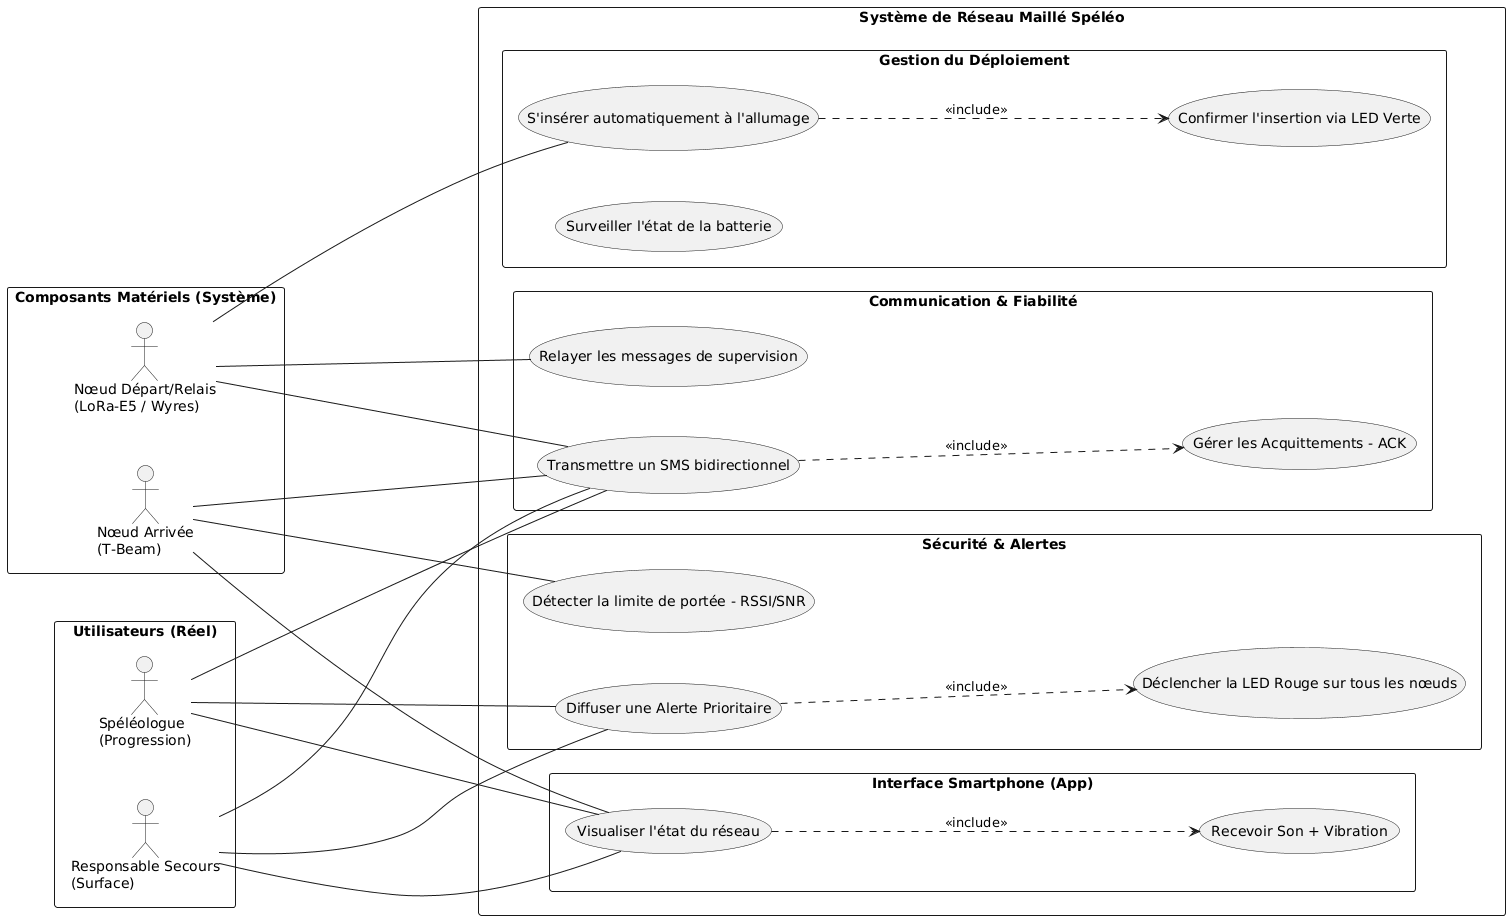

The diagram above was rendered by PlantUML. Its source (embedded in the PNG):
@startuml
left to right direction
skinparam packageStyle rectangle
skinparam shadowing false

' --- AJUSTEMENT DE L'ESPACE HORIZONTAL ---
' Augmente cette valeur pour écarter les box de gauche de celle de droite
skinparam ranksep 250
' Ajuste l'espace vertical entre les acteurs pour éviter les croisements
skinparam nodesep 50

' --- ZONE GAUCHE : LES ACTEURS ---

package "Composants Matériels (Système)" {
  actor "Nœud Départ/Relais\n(LoRa-E5 / Wyres)" as Relay
  actor "Nœud Arrivée\n(T-Beam)" as TBeam
}

package "Utilisateurs (Réel)" {
  actor "Spéléologue\n(Progression)" as UserInt
  actor "Responsable Secours\n(Surface)" as UserExt
}

' --- ZONE DROITE : LE SYSTÈME ---

rectangle "Système de Réseau Maillé Spéléo" {

  package "Gestion du Déploiement" {
    (S'insérer automatiquement à l'allumage) as UC1
    (Confirmer l'insertion via LED Verte) as UC2
    (Surveiller l'état de la batterie) as UC3
    UC1 ..> UC2 : <<include>>
  }

  package "Communication & Fiabilité" {
    (Transmettre un SMS bidirectionnel) as UC4
    (Gérer les Acquittements - ACK) as UC5
    (Relayer les messages de supervision) as UC6
    UC4 ..> UC5 : <<include>>
  }

  package "Sécurité & Alertes" {
    (Détecter la limite de portée - RSSI/SNR) as UC7
    (Diffuser une Alerte Prioritaire) as UC8
    (Déclencher la LED Rouge sur tous les nœuds) as UC9
    UC8 ..> UC9 : <<include>>
  }

  package "Interface Smartphone (App)" {
    (Visualiser l'état du réseau) as UC10
    (Recevoir Son + Vibration) as UC11
    UC10 ..> UC11 : <<include>>
  }
}

' --- LIAISONS ---

Relay -- UC1
Relay -- UC4
Relay -- UC6

TBeam -- UC4
TBeam -- UC7
TBeam -- UC10

UserInt -- UC4
UserInt -- UC8
UserInt -- UC10

UserExt -- UC4
UserExt -- UC8
UserExt -- UC10
@enduml